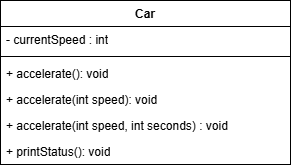

The diagram above was exported from draw.io. Its source (the exported page's mxGraphModel, read from the mxfile embedded in the PNG):
<mxGraphModel dx="1044" dy="697" grid="1" gridSize="10" guides="1" tooltips="1" connect="1" arrows="1" fold="1" page="1" pageScale="1" pageWidth="827" pageHeight="1169" math="0" shadow="0">
  <root>
    <mxCell id="0" />
    <mxCell id="1" parent="0" />
    <mxCell id="Vf5ta008-qMV88ypX0lQ-5" parent="1" style="swimlane;fontStyle=1;align=center;verticalAlign=top;childLayout=stackLayout;horizontal=1;startSize=26;horizontalStack=0;resizeParent=1;resizeParentMax=0;resizeLast=0;collapsible=1;marginBottom=0;whiteSpace=wrap;html=1;" value="Car" vertex="1">
      <mxGeometry height="164" width="290" x="440" y="170" as="geometry" />
    </mxCell>
    <mxCell id="Vf5ta008-qMV88ypX0lQ-8" parent="Vf5ta008-qMV88ypX0lQ-5" style="text;strokeColor=none;fillColor=none;align=left;verticalAlign=top;spacingLeft=4;spacingRight=4;overflow=hidden;rotatable=0;points=[[0,0.5],[1,0.5]];portConstraint=eastwest;whiteSpace=wrap;html=1;" value="- currentSpeed : int" vertex="1">
      <mxGeometry height="26" width="290" y="26" as="geometry" />
    </mxCell>
    <mxCell id="Vf5ta008-qMV88ypX0lQ-7" parent="Vf5ta008-qMV88ypX0lQ-5" style="line;strokeWidth=1;fillColor=none;align=left;verticalAlign=middle;spacingTop=-1;spacingLeft=3;spacingRight=3;rotatable=0;labelPosition=right;points=[];portConstraint=eastwest;strokeColor=inherit;" value="" vertex="1">
      <mxGeometry height="8" width="290" y="52" as="geometry" />
    </mxCell>
    <mxCell id="Vf5ta008-qMV88ypX0lQ-24" parent="Vf5ta008-qMV88ypX0lQ-5" style="text;strokeColor=none;fillColor=none;align=left;verticalAlign=top;spacingLeft=4;spacingRight=4;overflow=hidden;rotatable=0;points=[[0,0.5],[1,0.5]];portConstraint=eastwest;whiteSpace=wrap;html=1;" value="+ accelerate(): void" vertex="1">
      <mxGeometry height="26" width="290" y="60" as="geometry" />
    </mxCell>
    <mxCell id="Vf5ta008-qMV88ypX0lQ-23" parent="Vf5ta008-qMV88ypX0lQ-5" style="text;strokeColor=none;fillColor=none;align=left;verticalAlign=top;spacingLeft=4;spacingRight=4;overflow=hidden;rotatable=0;points=[[0,0.5],[1,0.5]];portConstraint=eastwest;whiteSpace=wrap;html=1;" value="+ accelerate(int speed): void" vertex="1">
      <mxGeometry height="26" width="290" y="86" as="geometry" />
    </mxCell>
    <mxCell id="Vf5ta008-qMV88ypX0lQ-25" parent="Vf5ta008-qMV88ypX0lQ-5" style="text;strokeColor=none;fillColor=none;align=left;verticalAlign=top;spacingLeft=4;spacingRight=4;overflow=hidden;rotatable=0;points=[[0,0.5],[1,0.5]];portConstraint=eastwest;whiteSpace=wrap;html=1;" value="&lt;div&gt;+ accelerate(&lt;span style=&quot;background-color: transparent; color: light-dark(rgb(0, 0, 0), rgb(255, 255, 255));&quot;&gt;int&amp;nbsp;&lt;/span&gt;&lt;span style=&quot;background-color: transparent; color: light-dark(rgb(0, 0, 0), rgb(255, 255, 255));&quot;&gt;speed,&amp;nbsp;&lt;/span&gt;&lt;span style=&quot;background-color: transparent; color: light-dark(rgb(0, 0, 0), rgb(255, 255, 255));&quot;&gt;int&amp;nbsp;&lt;/span&gt;&lt;span style=&quot;background-color: transparent; color: light-dark(rgb(0, 0, 0), rgb(255, 255, 255));&quot;&gt;seconds) :&amp;nbsp;&lt;/span&gt;&lt;span style=&quot;background-color: transparent; color: light-dark(rgb(0, 0, 0), rgb(255, 255, 255));&quot;&gt;void&lt;/span&gt;&lt;/div&gt;" vertex="1">
      <mxGeometry height="26" width="290" y="112" as="geometry" />
    </mxCell>
    <mxCell id="Vf5ta008-qMV88ypX0lQ-26" parent="Vf5ta008-qMV88ypX0lQ-5" style="text;strokeColor=none;fillColor=none;align=left;verticalAlign=top;spacingLeft=4;spacingRight=4;overflow=hidden;rotatable=0;points=[[0,0.5],[1,0.5]];portConstraint=eastwest;whiteSpace=wrap;html=1;" value="+ printStatus(): void" vertex="1">
      <mxGeometry height="26" width="290" y="138" as="geometry" />
    </mxCell>
  </root>
</mxGraphModel>